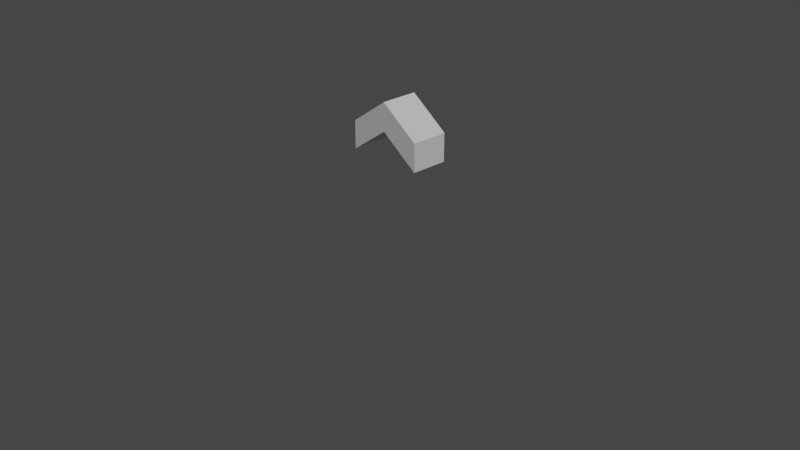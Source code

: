 # Source: SM_Arrow.blend  (saved by Blender 2.81.16; exported with 4.5.12 LTS)
import bpy
from mathutils import Matrix  # noqa: F401  (used for matrix-valued properties, if any)

bpy.ops.wm.read_factory_settings(use_empty=True)
scene = bpy.context.scene
scene.name = 'Scene'

# ---- collections
col_collection = bpy.data.collections.new('Collection'); scene.collection.children.link(col_collection)

# ---- world
world_world = bpy.data.worlds.new('World'); scene.world = world_world
world_world.use_nodes = True; world_world.node_tree.nodes.clear()
_N = world_world.node_tree.nodes; _L = world_world.node_tree.links
n0 = _N.new('ShaderNodeOutputWorld'); n0.name = 'World Output'; n0.location = (300, 300)
n1 = _N.new('ShaderNodeBackground'); n1.name = 'Background'; n1.location = (10, 300)
n1.inputs[0].default_value = (0.05088, 0.05088, 0.05088, 1.0)
_L.new(n1.outputs[0], n0.inputs[0])
n0.is_active_output = True
world_world.color = (0.05088, 0.05088, 0.05088)
world_world.use_sun_shadow = False
world_world.sun_shadow_jitter_overblur = 0.0

# ---- cameras
cam_camera = bpy.data.cameras.new('Camera')
cam_camera.clip_end = 100.0
cam_camera.ortho_scale = 7.314
cam_camera_001 = bpy.data.cameras.new('Camera.001')
cam_camera_001.clip_end = 100.0
cam_camera_001.ortho_scale = 7.314

# ---- lights
light_sun = bpy.data.lights.new('Sun', 'SUN')
light_sun.transmission_factor = 0.0
light_sun.energy = 2.0
light_sun.shadow_soft_size = 0.125

# ---- meshes
me_cube_001 = bpy.data.meshes.new('Cube.001')
me_cube_001.from_pydata([(0.42, -1.0, 0.1), (0.42, -0.7, 0.1), (5.066e-07, -1.0, 0.1), (-0.42, -0.7, 0.1), (-0.42, -1.0, 0.1), (5.066e-07, -1.3, 0.1), (0.42, -1.0, -0.1), (0.42, -0.7, -0.1), (5.066e-07, -1.0, -0.1), (-0.42, -0.7, -0.1), (-0.42, -1.0, -0.1), (5.066e-07, -1.3, -0.1)], [], [(3, 4, 2), (0, 1, 2), (2, 5, 0), (2, 4, 5), (9, 8, 10), (6, 8, 7), (8, 6, 11), (8, 11, 10), (3, 9, 10, 4), (1, 7, 8, 2), (4, 10, 11, 5), (2, 8, 9, 3), (0, 6, 7, 1), (5, 11, 6, 0)])
_uv = me_cube_001.uv_layers.new(name='UVMap')
_uv.uv.foreach_set('vector', [0.2786, 0.7521, 0.2561, 0.7199, 0.3011, 0.6884, 0.6296, 0.5027, 0.6615, 0.5255, 0.6615, 0.4579, 0.6615, 0.4579, 0.6296, 0.4351, 0.6296, 0.5027, 0.3011, 0.6884, 0.2561, 0.7199, 0.2786, 0.6562, 0.2786, 0.7521, 0.3011, 0.6884, 0.2561, 0.7199, 0.6296, 0.5027, 0.6615, 0.4579, 0.6615, 0.5255, 0.6615, 0.4579, 0.6296, 0.5027, 0.6296, 0.4351, 0.3011, 0.6884, 0.2786, 0.6562, 0.2561, 0.7199, 0.2786, 0.7521, 0.2786, 0.7521, 0.2561, 0.7199, 0.2561, 0.7199, 0.6615, 0.5255, 0.6615, 0.5255, 0.6615, 0.4579, 0.6615, 0.4579, 0.2561, 0.7199, 0.2561, 0.7199, 0.2786, 0.6562, 0.2786, 0.6562, 0.3011, 0.6884, 0.3011, 0.6884, 0.2786, 0.7521, 0.2786, 0.7521, 0.6296, 0.5027, 0.6296, 0.5027, 0.6615, 0.5255, 0.6615, 0.5255, 0.6296, 0.4351, 0.6296, 0.4351, 0.6296, 0.5027, 0.6296, 0.5027])
_uv.active_render = True
_uv = me_cube_001.uv_layers.new(name='UVMap.001')
_uv.uv.foreach_set('vector', [0.1546, 0.08854, 0.09053, 0.2831, 0.5951, 0.3952, 0.6965, 0.902, 0.8924, 0.8421, 0.5951, 0.3952, 0.5951, 0.3952, 0.3466, 0.6386, 0.6965, 0.902, 0.5951, 0.3952, 0.09053, 0.2831, 0.3466, 0.6386, 0.1546, 0.08854, 0.5951, 0.3952, 0.09053, 0.2831, 0.6965, 0.902, 0.5951, 0.3952, 0.8924, 0.8421, 0.5951, 0.3952, 0.6965, 0.902, 0.3466, 0.6386, 0.5951, 0.3952, 0.3466, 0.6386, 0.09053, 0.2831, 0.1546, 0.08854, 0.1546, 0.08854, 0.09053, 0.2831, 0.09053, 0.2831, 0.8924, 0.8421, 0.8924, 0.8421, 0.5951, 0.3952, 0.5951, 0.3952, 0.09053, 0.2831, 0.09053, 0.2831, 0.3466, 0.6386, 0.3466, 0.6386, 0.5951, 0.3952, 0.5951, 0.3952, 0.1546, 0.08854, 0.1546, 0.08854, 0.6965, 0.902, 0.6965, 0.902, 0.8924, 0.8421, 0.8924, 0.8421, 0.3466, 0.6386, 0.3466, 0.6386, 0.6965, 0.902, 0.6965, 0.902])
me_cube_001.materials.append(None)
me_cube_001.use_remesh_preserve_volume = False
me_cube_001.use_remesh_preserve_attributes = False
me_cube_001.use_mirror_vertex_groups = False
me_cube_001.update()

# ---- objects
ob_camera = bpy.data.objects.new('Camera', cam_camera)
ob_camera_001 = bpy.data.objects.new('Camera.001', cam_camera_001)
ob_sun = bpy.data.objects.new('Sun', light_sun)
ob_cube = bpy.data.objects.new('Cube', me_cube_001)

# ---- transforms, parenting, visibility, modifiers, constraints
ob_camera.location = (7.359, -6.926, 4.958)
ob_camera.rotation_euler = (1.109, 0.0, 0.8149)
ob_camera.lock_rotations_4d = False
ob_camera.empty_display_type = 'ARROWS'
ob_camera.color = (0.0, 0.0, 0.0, 0.0)
ob_camera.display_type = 'WIRE'
ob_camera.lineart.crease_threshold = 0.0
ob_camera_001.location = (7.359, -6.926, 4.958)
ob_camera_001.rotation_euler = (1.109, 0.0, 0.8149)
ob_camera_001.lock_rotations_4d = False
ob_camera_001.empty_display_type = 'ARROWS'
ob_camera_001.color = (0.0, 0.0, 0.0, 0.0)
ob_camera_001.display_type = 'WIRE'
ob_camera_001.lineart.crease_threshold = 0.0
ob_sun.location = (2.546, 3.195, 14.52)
ob_sun.rotation_euler = (0.4296, 0.5991, 0.1555)
ob_sun.lineart.crease_threshold = 0.0
ob_cube.location = (0.0, 0.0, 0.0)
ob_cube.rotation_euler = (-1.571, -0.0, 0.0)
ob_cube.scale = (1.0, 1.0, 2.0)
ob_cube.lineart.crease_threshold = 0.0

# ---- collection membership
col_collection.objects.link(ob_camera)
col_collection.objects.link(ob_camera_001)
col_collection.objects.link(ob_sun)
col_collection.objects.link(ob_cube)

# ---- scene / render settings (as saved in the file)
scene.camera = ob_camera
scene.frame_start = 1; scene.frame_end = 250; scene.frame_set(10)
scene.render.engine = 'BLENDER_EEVEE_NEXT'
scene.cycles.use_denoising = False
scene.cycles.samples = 128
scene.cycles.sampling_pattern = 'TABULATED_SOBOL'
scene.cycles.use_adaptive_sampling = False
scene.cycles.use_light_tree = False
scene.view_settings.view_transform = 'Filmic'
bpy.context.view_layer.update()

